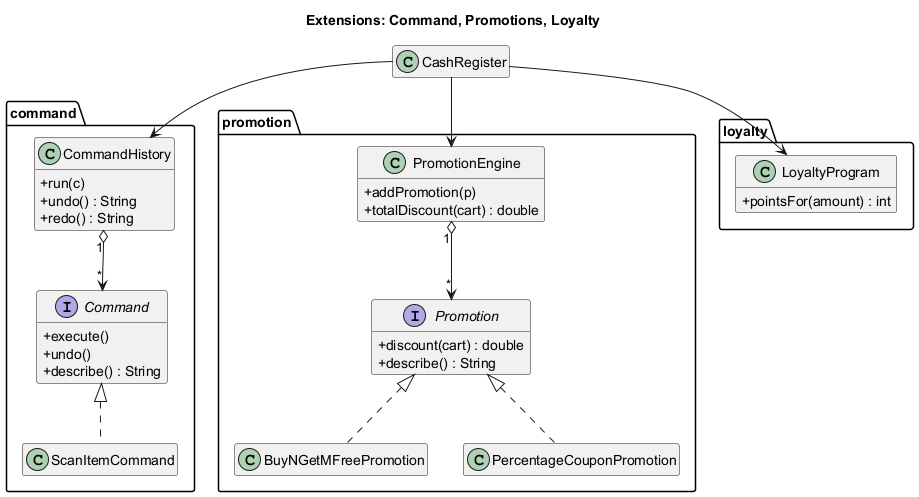

The diagram above was rendered by PlantUML. Its source (embedded in the PNG):
@startuml class-extensions
title Extensions: Command, Promotions, Loyalty
hide empty members
skinparam classAttributeIconSize 0

package command {
  interface Command {
    + execute()
    + undo()
    + describe() : String
  }
  class ScanItemCommand
  class CommandHistory {
    + run(c)
    + undo() : String
    + redo() : String
  }
  Command <|.. ScanItemCommand
  CommandHistory "1" o--> "*" Command
}

package promotion {
  interface Promotion {
    + discount(cart) : double
    + describe() : String
  }
  class BuyNGetMFreePromotion
  class PercentageCouponPromotion
  class PromotionEngine {
    + addPromotion(p)
    + totalDiscount(cart) : double
  }
  Promotion <|.. BuyNGetMFreePromotion
  Promotion <|.. PercentageCouponPromotion
  PromotionEngine "1" o--> "*" Promotion
}

package loyalty {
  class LoyaltyProgram {
    + pointsFor(amount) : int
  }
}

class CashRegister
CashRegister --> CommandHistory
CashRegister --> PromotionEngine
CashRegister --> LoyaltyProgram
@enduml